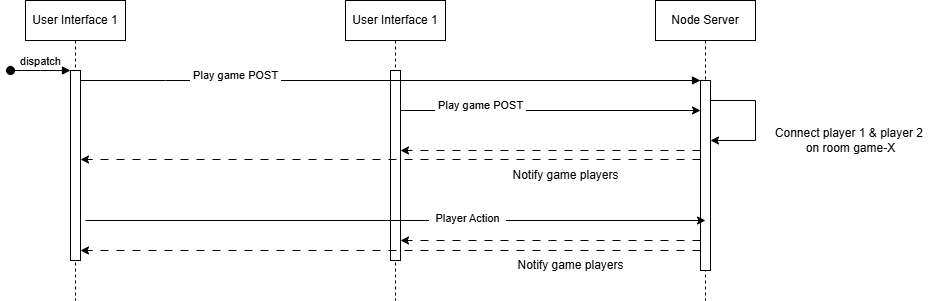

The diagram above was exported from draw.io. Its source (the exported page's mxGraphModel, read from the mxfile embedded in the PNG):
<mxGraphModel dx="1050" dy="522" grid="1" gridSize="10" guides="1" tooltips="1" connect="1" arrows="1" fold="1" page="1" pageScale="1" pageWidth="850" pageHeight="1100" math="0" shadow="0">
  <root>
    <mxCell id="0" />
    <mxCell id="1" parent="0" />
    <mxCell id="ML9UlOc8Ct5XLV3FBJ0f-1" value="User Interface 1" style="shape=umlLifeline;perimeter=lifelinePerimeter;whiteSpace=wrap;html=1;container=0;dropTarget=0;collapsible=0;recursiveResize=0;outlineConnect=0;portConstraint=eastwest;newEdgeStyle={&quot;edgeStyle&quot;:&quot;elbowEdgeStyle&quot;,&quot;elbow&quot;:&quot;vertical&quot;,&quot;curved&quot;:0,&quot;rounded&quot;:0};" parent="1" vertex="1">
      <mxGeometry x="360" y="40" width="100" height="300" as="geometry" />
    </mxCell>
    <mxCell id="ML9UlOc8Ct5XLV3FBJ0f-2" value="" style="html=1;points=[];perimeter=orthogonalPerimeter;outlineConnect=0;targetShapes=umlLifeline;portConstraint=eastwest;newEdgeStyle={&quot;edgeStyle&quot;:&quot;elbowEdgeStyle&quot;,&quot;elbow&quot;:&quot;vertical&quot;,&quot;curved&quot;:0,&quot;rounded&quot;:0};" parent="ML9UlOc8Ct5XLV3FBJ0f-1" vertex="1">
      <mxGeometry x="45" y="70" width="10" height="190" as="geometry" />
    </mxCell>
    <mxCell id="aM9ryv3xv72pqoxQDRHE-1" value="User Interface 1" style="shape=umlLifeline;perimeter=lifelinePerimeter;whiteSpace=wrap;html=1;container=0;dropTarget=0;collapsible=0;recursiveResize=0;outlineConnect=0;portConstraint=eastwest;newEdgeStyle={&quot;edgeStyle&quot;:&quot;elbowEdgeStyle&quot;,&quot;elbow&quot;:&quot;vertical&quot;,&quot;curved&quot;:0,&quot;rounded&quot;:0};" parent="1" vertex="1">
      <mxGeometry x="40" y="40" width="100" height="300" as="geometry" />
    </mxCell>
    <mxCell id="aM9ryv3xv72pqoxQDRHE-2" value="" style="html=1;points=[];perimeter=orthogonalPerimeter;outlineConnect=0;targetShapes=umlLifeline;portConstraint=eastwest;newEdgeStyle={&quot;edgeStyle&quot;:&quot;elbowEdgeStyle&quot;,&quot;elbow&quot;:&quot;vertical&quot;,&quot;curved&quot;:0,&quot;rounded&quot;:0};" parent="aM9ryv3xv72pqoxQDRHE-1" vertex="1">
      <mxGeometry x="45" y="70" width="10" height="190" as="geometry" />
    </mxCell>
    <mxCell id="aM9ryv3xv72pqoxQDRHE-3" value="dispatch" style="html=1;verticalAlign=bottom;startArrow=oval;endArrow=block;startSize=8;edgeStyle=elbowEdgeStyle;elbow=vertical;curved=0;rounded=0;" parent="aM9ryv3xv72pqoxQDRHE-1" target="aM9ryv3xv72pqoxQDRHE-2" edge="1">
      <mxGeometry relative="1" as="geometry">
        <mxPoint x="-15" y="70" as="sourcePoint" />
      </mxGeometry>
    </mxCell>
    <mxCell id="aM9ryv3xv72pqoxQDRHE-5" value="Node Server" style="shape=umlLifeline;perimeter=lifelinePerimeter;whiteSpace=wrap;html=1;container=0;dropTarget=0;collapsible=0;recursiveResize=0;outlineConnect=0;portConstraint=eastwest;newEdgeStyle={&quot;edgeStyle&quot;:&quot;elbowEdgeStyle&quot;,&quot;elbow&quot;:&quot;vertical&quot;,&quot;curved&quot;:0,&quot;rounded&quot;:0};" parent="1" vertex="1">
      <mxGeometry x="670" y="40" width="100" height="300" as="geometry" />
    </mxCell>
    <mxCell id="aM9ryv3xv72pqoxQDRHE-6" value="" style="html=1;points=[];perimeter=orthogonalPerimeter;outlineConnect=0;targetShapes=umlLifeline;portConstraint=eastwest;newEdgeStyle={&quot;edgeStyle&quot;:&quot;elbowEdgeStyle&quot;,&quot;elbow&quot;:&quot;vertical&quot;,&quot;curved&quot;:0,&quot;rounded&quot;:0};" parent="aM9ryv3xv72pqoxQDRHE-5" vertex="1">
      <mxGeometry x="45" y="80" width="10" height="190" as="geometry" />
    </mxCell>
    <mxCell id="ML9UlOc8Ct5XLV3FBJ0f-14" value="" style="endArrow=classic;html=1;rounded=0;" parent="aM9ryv3xv72pqoxQDRHE-5" edge="1">
      <mxGeometry width="50" height="50" relative="1" as="geometry">
        <mxPoint x="55" y="100" as="sourcePoint" />
        <mxPoint x="55" y="140" as="targetPoint" />
        <Array as="points">
          <mxPoint x="100" y="100" />
          <mxPoint x="100" y="140" />
        </Array>
      </mxGeometry>
    </mxCell>
    <mxCell id="aM9ryv3xv72pqoxQDRHE-7" value="" style="html=1;verticalAlign=bottom;endArrow=block;edgeStyle=elbowEdgeStyle;elbow=horizontal;curved=0;rounded=0;" parent="1" source="aM9ryv3xv72pqoxQDRHE-2" target="aM9ryv3xv72pqoxQDRHE-6" edge="1">
      <mxGeometry relative="1" as="geometry">
        <mxPoint x="195" y="130" as="sourcePoint" />
        <Array as="points">
          <mxPoint x="180" y="120" />
        </Array>
      </mxGeometry>
    </mxCell>
    <mxCell id="ML9UlOc8Ct5XLV3FBJ0f-7" value="&lt;span style=&quot;font-size: 11px; background-color: rgb(255, 255, 255);&quot;&gt;&amp;nbsp;Play game POST&amp;nbsp;&lt;/span&gt;" style="text;html=1;align=center;verticalAlign=middle;resizable=0;points=[];autosize=1;strokeColor=none;fillColor=none;" parent="1" vertex="1">
      <mxGeometry x="195" y="100" width="110" height="30" as="geometry" />
    </mxCell>
    <mxCell id="ML9UlOc8Ct5XLV3FBJ0f-11" value="" style="endArrow=classic;html=1;rounded=0;" parent="1" edge="1">
      <mxGeometry width="50" height="50" relative="1" as="geometry">
        <mxPoint x="415" y="150" as="sourcePoint" />
        <mxPoint x="715" y="150" as="targetPoint" />
      </mxGeometry>
    </mxCell>
    <mxCell id="ML9UlOc8Ct5XLV3FBJ0f-12" value="&lt;span style=&quot;font-size: 11px; background-color: rgb(255, 255, 255);&quot;&gt;&amp;nbsp;Play game POST&amp;nbsp;&lt;/span&gt;" style="text;html=1;align=center;verticalAlign=middle;resizable=0;points=[];autosize=1;strokeColor=none;fillColor=none;" parent="1" vertex="1">
      <mxGeometry x="440" y="130" width="110" height="30" as="geometry" />
    </mxCell>
    <mxCell id="ML9UlOc8Ct5XLV3FBJ0f-15" value="Connect player 1 &amp;amp; player 2&amp;nbsp;&lt;div&gt;on room game-X&lt;/div&gt;" style="text;html=1;align=center;verticalAlign=middle;resizable=0;points=[];autosize=1;strokeColor=none;fillColor=none;" parent="1" vertex="1">
      <mxGeometry x="780" y="160" width="170" height="40" as="geometry" />
    </mxCell>
    <mxCell id="ML9UlOc8Ct5XLV3FBJ0f-16" value="" style="endArrow=classic;html=1;rounded=0;dashed=1;dashPattern=8 8;" parent="1" edge="1">
      <mxGeometry width="50" height="50" relative="1" as="geometry">
        <mxPoint x="715" y="199" as="sourcePoint" />
        <mxPoint x="95" y="199" as="targetPoint" />
      </mxGeometry>
    </mxCell>
    <mxCell id="ML9UlOc8Ct5XLV3FBJ0f-17" value="" style="endArrow=classic;html=1;rounded=0;dashed=1;dashPattern=8 8;" parent="1" source="aM9ryv3xv72pqoxQDRHE-6" target="ML9UlOc8Ct5XLV3FBJ0f-2" edge="1">
      <mxGeometry width="50" height="50" relative="1" as="geometry">
        <mxPoint x="840" y="280" as="sourcePoint" />
        <mxPoint x="220" y="280" as="targetPoint" />
        <Array as="points">
          <mxPoint x="560" y="190" />
        </Array>
      </mxGeometry>
    </mxCell>
    <mxCell id="ML9UlOc8Ct5XLV3FBJ0f-18" value="Notify game players" style="text;html=1;align=center;verticalAlign=middle;resizable=0;points=[];autosize=1;strokeColor=none;fillColor=none;" parent="1" vertex="1">
      <mxGeometry x="515" y="200" width="130" height="30" as="geometry" />
    </mxCell>
    <mxCell id="Cav3Rt18lJ6WRn5_p_iO-1" value="" style="endArrow=classic;html=1;rounded=0;" edge="1" parent="1">
      <mxGeometry width="50" height="50" relative="1" as="geometry">
        <mxPoint x="100" y="260" as="sourcePoint" />
        <mxPoint x="720" y="260" as="targetPoint" />
      </mxGeometry>
    </mxCell>
    <mxCell id="Cav3Rt18lJ6WRn5_p_iO-2" value="&amp;nbsp; Player Action&amp;nbsp;&amp;nbsp;" style="edgeLabel;html=1;align=center;verticalAlign=middle;resizable=0;points=[];" vertex="1" connectable="0" parent="Cav3Rt18lJ6WRn5_p_iO-1">
      <mxGeometry x="0.2297" y="3" relative="1" as="geometry">
        <mxPoint as="offset" />
      </mxGeometry>
    </mxCell>
    <mxCell id="Cav3Rt18lJ6WRn5_p_iO-3" value="" style="endArrow=classic;html=1;rounded=0;dashed=1;dashPattern=8 8;" edge="1" parent="1">
      <mxGeometry width="50" height="50" relative="1" as="geometry">
        <mxPoint x="715" y="290" as="sourcePoint" />
        <mxPoint x="95" y="290" as="targetPoint" />
      </mxGeometry>
    </mxCell>
    <mxCell id="Cav3Rt18lJ6WRn5_p_iO-4" value="" style="endArrow=classic;html=1;rounded=0;dashed=1;dashPattern=8 8;" edge="1" parent="1" source="aM9ryv3xv72pqoxQDRHE-6" target="ML9UlOc8Ct5XLV3FBJ0f-2">
      <mxGeometry width="50" height="50" relative="1" as="geometry">
        <mxPoint x="720" y="280" as="sourcePoint" />
        <mxPoint x="420" y="280" as="targetPoint" />
        <Array as="points">
          <mxPoint x="565" y="280" />
        </Array>
      </mxGeometry>
    </mxCell>
    <mxCell id="Cav3Rt18lJ6WRn5_p_iO-5" value="Notify game players" style="text;html=1;align=center;verticalAlign=middle;resizable=0;points=[];autosize=1;strokeColor=none;fillColor=none;" vertex="1" parent="1">
      <mxGeometry x="520" y="290" width="130" height="30" as="geometry" />
    </mxCell>
  </root>
</mxGraphModel>